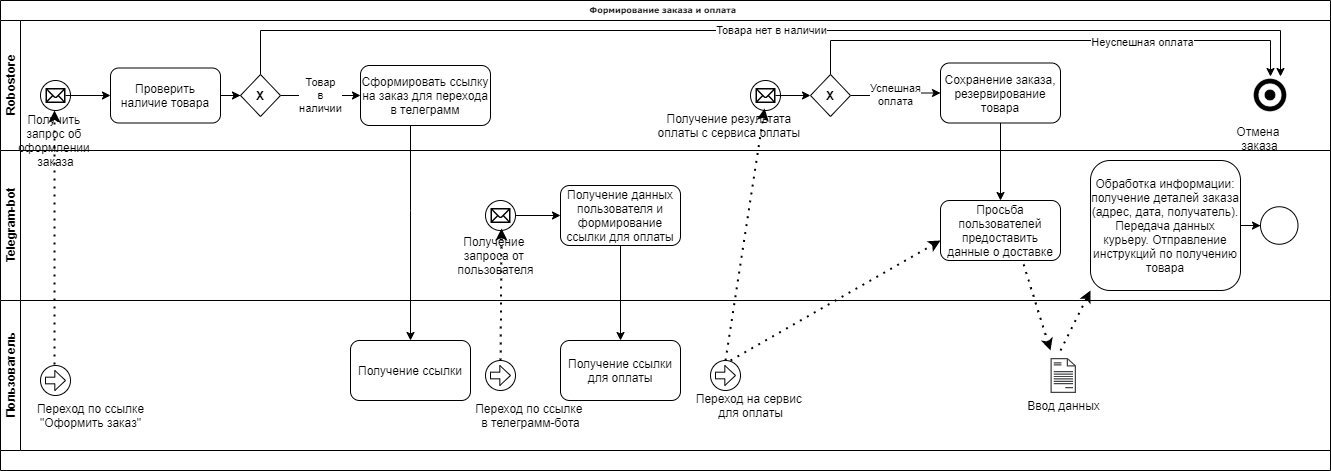

The diagram above was exported from draw.io. Its source (the exported page's mxGraphModel, read from the mxfile embedded in the PNG):
<mxGraphModel dx="1422" dy="745" grid="1" gridSize="10" guides="1" tooltips="1" connect="1" arrows="1" fold="1" page="1" pageScale="1" pageWidth="1100" pageHeight="850" background="#ffffff" math="0" shadow="0">
  <root>
    <mxCell id="0" />
    <mxCell id="1" parent="0" />
    <mxCell id="2b4e8129b02d487f-1" value="Формирование заказа и оплата&amp;nbsp;&amp;nbsp;" style="swimlane;html=1;childLayout=stackLayout;horizontal=1;startSize=20;horizontalStack=0;rounded=0;shadow=0;labelBackgroundColor=none;strokeWidth=1;fontFamily=Verdana;fontSize=8;align=center;" parent="1" vertex="1">
      <mxGeometry x="150" y="80" width="1330" height="470" as="geometry" />
    </mxCell>
    <mxCell id="2b4e8129b02d487f-2" value="Robostore" style="swimlane;html=1;startSize=20;horizontal=0;" parent="2b4e8129b02d487f-1" vertex="1">
      <mxGeometry y="20" width="1330" height="130" as="geometry" />
    </mxCell>
    <mxCell id="KtdJFyk3A5y2JP_BASc7-2" value="" style="group" vertex="1" connectable="0" parent="2b4e8129b02d487f-2">
      <mxGeometry x="40" y="60" width="30" height="30" as="geometry" />
    </mxCell>
    <mxCell id="2b4e8129b02d487f-5" value="" style="ellipse;whiteSpace=wrap;html=1;rounded=0;shadow=0;labelBackgroundColor=none;strokeWidth=1;fontFamily=Verdana;fontSize=8;align=center;" parent="KtdJFyk3A5y2JP_BASc7-2" vertex="1">
      <mxGeometry width="30" height="30" as="geometry" />
    </mxCell>
    <mxCell id="KtdJFyk3A5y2JP_BASc7-1" value="" style="shape=mxgraph.signs.tech.mail;html=1;pointerEvents=1;fillColor=#000000;strokeColor=none;verticalLabelPosition=bottom;verticalAlign=top;align=center;" vertex="1" parent="KtdJFyk3A5y2JP_BASc7-2">
      <mxGeometry x="5" y="7.5" width="20" height="15" as="geometry" />
    </mxCell>
    <mxCell id="KtdJFyk3A5y2JP_BASc7-10" style="edgeStyle=orthogonalEdgeStyle;rounded=0;orthogonalLoop=1;jettySize=auto;html=1;endArrow=classic;endFill=1;" edge="1" parent="2b4e8129b02d487f-2" source="KtdJFyk3A5y2JP_BASc7-7" target="KtdJFyk3A5y2JP_BASc7-9">
      <mxGeometry relative="1" as="geometry" />
    </mxCell>
    <mxCell id="KtdJFyk3A5y2JP_BASc7-7" value="Проверить наличие товара" style="rounded=1;whiteSpace=wrap;html=1;" vertex="1" parent="2b4e8129b02d487f-2">
      <mxGeometry x="110" y="47.5" width="110" height="55" as="geometry" />
    </mxCell>
    <mxCell id="KtdJFyk3A5y2JP_BASc7-13" value="Товара нет в наличии" style="edgeStyle=orthogonalEdgeStyle;rounded=0;orthogonalLoop=1;jettySize=auto;html=1;endArrow=classic;endFill=1;" edge="1" parent="2b4e8129b02d487f-2" source="KtdJFyk3A5y2JP_BASc7-9" target="KtdJFyk3A5y2JP_BASc7-11">
      <mxGeometry relative="1" as="geometry">
        <Array as="points">
          <mxPoint x="260" y="10" />
          <mxPoint x="1280" y="10" />
        </Array>
      </mxGeometry>
    </mxCell>
    <mxCell id="KtdJFyk3A5y2JP_BASc7-17" value="Товар&lt;br&gt;в&lt;br&gt;наличии" style="edgeStyle=orthogonalEdgeStyle;rounded=0;orthogonalLoop=1;jettySize=auto;html=1;entryX=0;entryY=0.5;entryDx=0;entryDy=0;endArrow=classic;endFill=1;" edge="1" parent="2b4e8129b02d487f-2" source="KtdJFyk3A5y2JP_BASc7-9" target="KtdJFyk3A5y2JP_BASc7-14">
      <mxGeometry relative="1" as="geometry" />
    </mxCell>
    <mxCell id="KtdJFyk3A5y2JP_BASc7-9" value="&lt;b&gt;Х&lt;/b&gt;" style="rhombus;whiteSpace=wrap;html=1;container=1;" vertex="1" parent="2b4e8129b02d487f-2">
      <mxGeometry x="240" y="54" width="40" height="42" as="geometry" />
    </mxCell>
    <mxCell id="KtdJFyk3A5y2JP_BASc7-14" value="Сформировать ссылку на заказ для перехода в телеграмм" style="rounded=1;whiteSpace=wrap;html=1;" vertex="1" parent="2b4e8129b02d487f-2">
      <mxGeometry x="360" y="45" width="130" height="60" as="geometry" />
    </mxCell>
    <mxCell id="KtdJFyk3A5y2JP_BASc7-48" value="" style="group" vertex="1" connectable="0" parent="2b4e8129b02d487f-2">
      <mxGeometry x="750" y="60" width="30" height="30" as="geometry" />
    </mxCell>
    <mxCell id="KtdJFyk3A5y2JP_BASc7-49" value="" style="group" vertex="1" connectable="0" parent="KtdJFyk3A5y2JP_BASc7-48">
      <mxGeometry width="30" height="30" as="geometry" />
    </mxCell>
    <mxCell id="KtdJFyk3A5y2JP_BASc7-50" value="" style="ellipse;whiteSpace=wrap;html=1;rounded=0;shadow=0;labelBackgroundColor=none;strokeWidth=1;fontFamily=Verdana;fontSize=8;align=center;" vertex="1" parent="KtdJFyk3A5y2JP_BASc7-49">
      <mxGeometry width="30" height="30" as="geometry" />
    </mxCell>
    <mxCell id="KtdJFyk3A5y2JP_BASc7-51" value="" style="shape=mxgraph.signs.tech.mail;html=1;pointerEvents=1;fillColor=#000000;strokeColor=none;verticalLabelPosition=bottom;verticalAlign=top;align=center;" vertex="1" parent="KtdJFyk3A5y2JP_BASc7-49">
      <mxGeometry x="5" y="7.5" width="20" height="15" as="geometry" />
    </mxCell>
    <mxCell id="KtdJFyk3A5y2JP_BASc7-122" style="edgeStyle=orthogonalEdgeStyle;rounded=0;orthogonalLoop=1;jettySize=auto;html=1;endArrow=classic;endFill=1;" edge="1" parent="2b4e8129b02d487f-2" source="KtdJFyk3A5y2JP_BASc7-120" target="KtdJFyk3A5y2JP_BASc7-11">
      <mxGeometry relative="1" as="geometry">
        <Array as="points">
          <mxPoint x="830" y="20" />
          <mxPoint x="1270" y="20" />
        </Array>
      </mxGeometry>
    </mxCell>
    <mxCell id="KtdJFyk3A5y2JP_BASc7-123" value="Неуспешная оплата" style="edgeLabel;html=1;align=center;verticalAlign=middle;resizable=0;points=[];" vertex="1" connectable="0" parent="KtdJFyk3A5y2JP_BASc7-122">
      <mxGeometry x="0.3548" y="-1" relative="1" as="geometry">
        <mxPoint as="offset" />
      </mxGeometry>
    </mxCell>
    <mxCell id="KtdJFyk3A5y2JP_BASc7-125" value="Успешная&lt;br&gt;оплата" style="edgeStyle=orthogonalEdgeStyle;rounded=0;orthogonalLoop=1;jettySize=auto;html=1;entryX=0;entryY=0.5;entryDx=0;entryDy=0;endArrow=classic;endFill=1;" edge="1" parent="2b4e8129b02d487f-2" source="KtdJFyk3A5y2JP_BASc7-120" target="KtdJFyk3A5y2JP_BASc7-124">
      <mxGeometry relative="1" as="geometry" />
    </mxCell>
    <mxCell id="KtdJFyk3A5y2JP_BASc7-120" value="&lt;b&gt;Х&lt;/b&gt;" style="rhombus;whiteSpace=wrap;html=1;container=1;" vertex="1" parent="2b4e8129b02d487f-2">
      <mxGeometry x="810" y="54" width="40" height="42" as="geometry" />
    </mxCell>
    <mxCell id="KtdJFyk3A5y2JP_BASc7-124" value="Сохранение заказа, резервирование товара" style="rounded=1;whiteSpace=wrap;html=1;" vertex="1" parent="2b4e8129b02d487f-2">
      <mxGeometry x="940" y="42.5" width="120" height="60" as="geometry" />
    </mxCell>
    <mxCell id="KtdJFyk3A5y2JP_BASc7-11" value="" style="shape=image;html=1;verticalAlign=top;verticalLabelPosition=bottom;labelBackgroundColor=#ffffff;imageAspect=0;aspect=fixed;image=https://cdn2.iconfinder.com/data/icons/font-awesome/1792/dot-circle-o-128.png" vertex="1" parent="2b4e8129b02d487f-2">
      <mxGeometry x="1251" y="56" width="38" height="38" as="geometry" />
    </mxCell>
    <mxCell id="KtdJFyk3A5y2JP_BASc7-68" value="Получение результата &lt;br&gt;оплаты с сервиса оплаты&amp;nbsp;" style="text;html=1;align=center;verticalAlign=middle;resizable=0;points=[];autosize=1;" vertex="1" parent="2b4e8129b02d487f-2">
      <mxGeometry x="650" y="90" width="160" height="30" as="geometry" />
    </mxCell>
    <mxCell id="KtdJFyk3A5y2JP_BASc7-12" value="Отмена &lt;br&gt;заказа" style="text;html=1;align=center;verticalAlign=middle;resizable=0;points=[];autosize=1;" vertex="1" parent="2b4e8129b02d487f-2">
      <mxGeometry x="1229" y="102.5" width="60" height="30" as="geometry" />
    </mxCell>
    <mxCell id="KtdJFyk3A5y2JP_BASc7-4" value="Получить &lt;br&gt;запрос об &lt;br&gt;оформлении &lt;br&gt;заказа" style="text;html=1;align=center;verticalAlign=middle;resizable=0;points=[];autosize=1;" vertex="1" parent="2b4e8129b02d487f-2">
      <mxGeometry x="10" y="90" width="90" height="60" as="geometry" />
    </mxCell>
    <mxCell id="KtdJFyk3A5y2JP_BASc7-8" style="edgeStyle=orthogonalEdgeStyle;rounded=0;orthogonalLoop=1;jettySize=auto;html=1;entryX=0;entryY=0.5;entryDx=0;entryDy=0;endArrow=classic;endFill=1;" edge="1" parent="2b4e8129b02d487f-2" source="KtdJFyk3A5y2JP_BASc7-1" target="KtdJFyk3A5y2JP_BASc7-7">
      <mxGeometry relative="1" as="geometry" />
    </mxCell>
    <mxCell id="KtdJFyk3A5y2JP_BASc7-121" style="edgeStyle=orthogonalEdgeStyle;rounded=0;orthogonalLoop=1;jettySize=auto;html=1;endArrow=classic;endFill=1;" edge="1" parent="2b4e8129b02d487f-2" source="KtdJFyk3A5y2JP_BASc7-51" target="KtdJFyk3A5y2JP_BASc7-120">
      <mxGeometry relative="1" as="geometry" />
    </mxCell>
    <mxCell id="2b4e8129b02d487f-3" value="Telegram-bot" style="swimlane;html=1;startSize=20;horizontal=0;" parent="2b4e8129b02d487f-1" vertex="1">
      <mxGeometry y="150" width="1330" height="150" as="geometry">
        <mxRectangle y="170" width="680" height="20" as="alternateBounds" />
      </mxGeometry>
    </mxCell>
    <mxCell id="KtdJFyk3A5y2JP_BASc7-31" style="edgeStyle=orthogonalEdgeStyle;rounded=0;orthogonalLoop=1;jettySize=auto;html=1;entryX=0;entryY=0.5;entryDx=0;entryDy=0;endArrow=classic;endFill=1;" edge="1" parent="2b4e8129b02d487f-3" source="KtdJFyk3A5y2JP_BASc7-24" target="KtdJFyk3A5y2JP_BASc7-20">
      <mxGeometry relative="1" as="geometry" />
    </mxCell>
    <mxCell id="KtdJFyk3A5y2JP_BASc7-134" value="Обработка информации: получение деталей заказа (адрес, дата, получатель). Передача данных курьеру. Отправление инструкций по получению товара" style="rounded=1;whiteSpace=wrap;html=1;" vertex="1" parent="2b4e8129b02d487f-3">
      <mxGeometry x="1090" y="10" width="150" height="130" as="geometry" />
    </mxCell>
    <mxCell id="KtdJFyk3A5y2JP_BASc7-20" value="Получение данных пользователя и формирование ссылки для оплаты" style="rounded=1;whiteSpace=wrap;html=1;" vertex="1" parent="2b4e8129b02d487f-3">
      <mxGeometry x="560" y="35" width="120" height="60" as="geometry" />
    </mxCell>
    <mxCell id="KtdJFyk3A5y2JP_BASc7-133" value="" style="ellipse;whiteSpace=wrap;html=1;aspect=fixed;" vertex="1" parent="2b4e8129b02d487f-3">
      <mxGeometry x="1260" y="56.25" width="37.5" height="37.5" as="geometry" />
    </mxCell>
    <mxCell id="KtdJFyk3A5y2JP_BASc7-128" value="Просьба пользователей предоставить данные о доставке" style="rounded=1;whiteSpace=wrap;html=1;" vertex="1" parent="2b4e8129b02d487f-3">
      <mxGeometry x="940" y="50" width="120" height="60" as="geometry" />
    </mxCell>
    <mxCell id="KtdJFyk3A5y2JP_BASc7-29" value="Получение&amp;nbsp;&lt;br&gt;запроса от &lt;br&gt;пользователя" style="text;html=1;align=center;verticalAlign=middle;resizable=0;points=[];autosize=1;" vertex="1" parent="2b4e8129b02d487f-3">
      <mxGeometry x="450" y="80" width="90" height="50" as="geometry" />
    </mxCell>
    <mxCell id="KtdJFyk3A5y2JP_BASc7-47" value="" style="group" vertex="1" connectable="0" parent="2b4e8129b02d487f-3">
      <mxGeometry x="485" y="50" width="30" height="30" as="geometry" />
    </mxCell>
    <mxCell id="KtdJFyk3A5y2JP_BASc7-46" value="" style="group" vertex="1" connectable="0" parent="KtdJFyk3A5y2JP_BASc7-47">
      <mxGeometry width="30" height="30" as="geometry" />
    </mxCell>
    <mxCell id="KtdJFyk3A5y2JP_BASc7-21" value="" style="ellipse;whiteSpace=wrap;html=1;rounded=0;shadow=0;labelBackgroundColor=none;strokeWidth=1;fontFamily=Verdana;fontSize=8;align=center;" vertex="1" parent="KtdJFyk3A5y2JP_BASc7-46">
      <mxGeometry width="30" height="30" as="geometry" />
    </mxCell>
    <mxCell id="KtdJFyk3A5y2JP_BASc7-24" value="" style="shape=mxgraph.signs.tech.mail;html=1;pointerEvents=1;fillColor=#000000;strokeColor=none;verticalLabelPosition=bottom;verticalAlign=top;align=center;" vertex="1" parent="KtdJFyk3A5y2JP_BASc7-46">
      <mxGeometry x="5" y="7.5" width="20" height="15" as="geometry" />
    </mxCell>
    <mxCell id="KtdJFyk3A5y2JP_BASc7-136" value="" style="endArrow=none;dashed=1;html=1;dashPattern=1 3;strokeWidth=2;entryX=0.683;entryY=1;entryDx=0;entryDy=0;entryPerimeter=0;endFill=0;startArrow=classic;startFill=1;" edge="1" parent="2b4e8129b02d487f-3" target="KtdJFyk3A5y2JP_BASc7-128">
      <mxGeometry width="50" height="50" relative="1" as="geometry">
        <mxPoint x="1050" y="200" as="sourcePoint" />
        <mxPoint x="1090" y="110" as="targetPoint" />
      </mxGeometry>
    </mxCell>
    <mxCell id="KtdJFyk3A5y2JP_BASc7-138" style="edgeStyle=orthogonalEdgeStyle;rounded=0;orthogonalLoop=1;jettySize=auto;html=1;startArrow=none;startFill=0;endArrow=classic;endFill=1;" edge="1" parent="2b4e8129b02d487f-3" source="KtdJFyk3A5y2JP_BASc7-134" target="KtdJFyk3A5y2JP_BASc7-133">
      <mxGeometry relative="1" as="geometry">
        <mxPoint x="1430" y="85" as="targetPoint" />
      </mxGeometry>
    </mxCell>
    <mxCell id="2b4e8129b02d487f-4" value="Пользователь" style="swimlane;html=1;startSize=20;horizontal=0;" parent="2b4e8129b02d487f-1" vertex="1">
      <mxGeometry y="300" width="1330" height="150" as="geometry" />
    </mxCell>
    <mxCell id="KtdJFyk3A5y2JP_BASc7-6" value="" style="endArrow=classic;dashed=1;html=1;dashPattern=1 3;strokeWidth=2;entryX=0.489;entryY=0;entryDx=0;entryDy=0;entryPerimeter=0;endFill=1;" edge="1" parent="2b4e8129b02d487f-4" target="KtdJFyk3A5y2JP_BASc7-4">
      <mxGeometry width="50" height="50" relative="1" as="geometry">
        <mxPoint x="54" y="80" as="sourcePoint" />
        <mxPoint x="120" y="30" as="targetPoint" />
      </mxGeometry>
    </mxCell>
    <mxCell id="KtdJFyk3A5y2JP_BASc7-38" value="Получение ссылки для оплаты" style="rounded=1;whiteSpace=wrap;html=1;" vertex="1" parent="2b4e8129b02d487f-4">
      <mxGeometry x="560" y="40" width="120" height="60" as="geometry" />
    </mxCell>
    <mxCell id="KtdJFyk3A5y2JP_BASc7-18" value="Получение ссылки" style="rounded=1;whiteSpace=wrap;html=1;" vertex="1" parent="2b4e8129b02d487f-4">
      <mxGeometry x="350" y="40" width="120" height="60" as="geometry" />
    </mxCell>
    <mxCell id="KtdJFyk3A5y2JP_BASc7-131" value="" style="pointerEvents=1;shadow=0;dashed=0;html=1;strokeColor=none;fillColor=#434445;aspect=fixed;labelPosition=center;verticalLabelPosition=bottom;verticalAlign=top;align=center;outlineConnect=0;shape=mxgraph.vvd.document;" vertex="1" parent="2b4e8129b02d487f-4">
      <mxGeometry x="1050" y="57.5" width="25.55" height="35" as="geometry" />
    </mxCell>
    <mxCell id="KtdJFyk3A5y2JP_BASc7-40" value="" style="group" vertex="1" connectable="0" parent="2b4e8129b02d487f-4">
      <mxGeometry x="485" y="60" width="30" height="30" as="geometry" />
    </mxCell>
    <mxCell id="KtdJFyk3A5y2JP_BASc7-32" value="" style="ellipse;whiteSpace=wrap;html=1;aspect=fixed;" vertex="1" parent="KtdJFyk3A5y2JP_BASc7-40">
      <mxGeometry width="30" height="30" as="geometry" />
    </mxCell>
    <mxCell id="KtdJFyk3A5y2JP_BASc7-36" value="" style="shape=singleArrow;whiteSpace=wrap;html=1;arrowWidth=0.3333333333333333;arrowSize=0.5333333333333333;" vertex="1" parent="KtdJFyk3A5y2JP_BASc7-40">
      <mxGeometry x="5" y="5" width="20" height="20" as="geometry" />
    </mxCell>
    <mxCell id="KtdJFyk3A5y2JP_BASc7-54" value="" style="group" vertex="1" connectable="0" parent="2b4e8129b02d487f-4">
      <mxGeometry x="710" y="60" width="30" height="30" as="geometry" />
    </mxCell>
    <mxCell id="KtdJFyk3A5y2JP_BASc7-52" value="" style="group" vertex="1" connectable="0" parent="KtdJFyk3A5y2JP_BASc7-54">
      <mxGeometry width="30" height="30" as="geometry" />
    </mxCell>
    <mxCell id="KtdJFyk3A5y2JP_BASc7-41" value="" style="group" vertex="1" connectable="0" parent="KtdJFyk3A5y2JP_BASc7-52">
      <mxGeometry width="30" height="30" as="geometry" />
    </mxCell>
    <mxCell id="KtdJFyk3A5y2JP_BASc7-42" value="" style="ellipse;whiteSpace=wrap;html=1;aspect=fixed;" vertex="1" parent="KtdJFyk3A5y2JP_BASc7-41">
      <mxGeometry width="30" height="30" as="geometry" />
    </mxCell>
    <mxCell id="KtdJFyk3A5y2JP_BASc7-43" value="" style="shape=singleArrow;whiteSpace=wrap;html=1;arrowWidth=0.3333333333333333;arrowSize=0.5333333333333333;" vertex="1" parent="KtdJFyk3A5y2JP_BASc7-41">
      <mxGeometry x="5" y="5" width="20" height="20" as="geometry" />
    </mxCell>
    <mxCell id="KtdJFyk3A5y2JP_BASc7-55" value="" style="group" vertex="1" connectable="0" parent="2b4e8129b02d487f-4">
      <mxGeometry x="40" y="70" width="30" height="30" as="geometry" />
    </mxCell>
    <mxCell id="KtdJFyk3A5y2JP_BASc7-56" value="" style="group" vertex="1" connectable="0" parent="KtdJFyk3A5y2JP_BASc7-55">
      <mxGeometry width="30" height="30" as="geometry" />
    </mxCell>
    <mxCell id="KtdJFyk3A5y2JP_BASc7-57" value="" style="group" vertex="1" connectable="0" parent="KtdJFyk3A5y2JP_BASc7-56">
      <mxGeometry width="30" height="30" as="geometry" />
    </mxCell>
    <mxCell id="KtdJFyk3A5y2JP_BASc7-58" value="" style="ellipse;whiteSpace=wrap;html=1;aspect=fixed;" vertex="1" parent="KtdJFyk3A5y2JP_BASc7-57">
      <mxGeometry y="-5" width="30" height="30" as="geometry" />
    </mxCell>
    <mxCell id="KtdJFyk3A5y2JP_BASc7-59" value="" style="shape=singleArrow;whiteSpace=wrap;html=1;arrowWidth=0.3333333333333333;arrowSize=0.5333333333333333;" vertex="1" parent="KtdJFyk3A5y2JP_BASc7-57">
      <mxGeometry x="5" width="20" height="20" as="geometry" />
    </mxCell>
    <mxCell id="KtdJFyk3A5y2JP_BASc7-66" value="Переход на сервис &lt;br&gt;для оплаты" style="text;html=1;align=center;verticalAlign=middle;resizable=0;points=[];autosize=1;" vertex="1" parent="2b4e8129b02d487f-4">
      <mxGeometry x="690" y="90" width="120" height="30" as="geometry" />
    </mxCell>
    <mxCell id="KtdJFyk3A5y2JP_BASc7-132" value="Ввод данных" style="text;html=1;align=center;verticalAlign=middle;resizable=0;points=[];autosize=1;" vertex="1" parent="2b4e8129b02d487f-4">
      <mxGeometry x="1017.78" y="95" width="90" height="20" as="geometry" />
    </mxCell>
    <mxCell id="KtdJFyk3A5y2JP_BASc7-63" value="Переход по ссылке&lt;br&gt;&quot;Оформить заказ&quot;" style="text;html=1;align=center;verticalAlign=middle;resizable=0;points=[];autosize=1;" vertex="1" parent="2b4e8129b02d487f-4">
      <mxGeometry x="30" y="100" width="120" height="30" as="geometry" />
    </mxCell>
    <mxCell id="KtdJFyk3A5y2JP_BASc7-65" value="Переход по ссылке &lt;br&gt;в телеграмм-бота" style="text;html=1;align=center;verticalAlign=middle;resizable=0;points=[];autosize=1;" vertex="1" parent="2b4e8129b02d487f-4">
      <mxGeometry x="470" y="100" width="120" height="30" as="geometry" />
    </mxCell>
    <mxCell id="KtdJFyk3A5y2JP_BASc7-127" value="" style="endArrow=classic;dashed=1;html=1;dashPattern=1 3;strokeWidth=2;endFill=1;" edge="1" parent="2b4e8129b02d487f-4">
      <mxGeometry width="50" height="50" relative="1" as="geometry">
        <mxPoint x="730" y="60" as="sourcePoint" />
        <mxPoint x="940" y="-60" as="targetPoint" />
      </mxGeometry>
    </mxCell>
    <mxCell id="KtdJFyk3A5y2JP_BASc7-137" value="" style="endArrow=classic;dashed=1;html=1;dashPattern=1 3;strokeWidth=2;entryX=0;entryY=1;entryDx=0;entryDy=0;endFill=1;" edge="1" parent="2b4e8129b02d487f-4" target="KtdJFyk3A5y2JP_BASc7-134">
      <mxGeometry width="50" height="50" relative="1" as="geometry">
        <mxPoint x="1060" y="50" as="sourcePoint" />
        <mxPoint x="1110" as="targetPoint" />
      </mxGeometry>
    </mxCell>
    <mxCell id="KtdJFyk3A5y2JP_BASc7-19" style="edgeStyle=orthogonalEdgeStyle;rounded=0;orthogonalLoop=1;jettySize=auto;html=1;endArrow=classic;endFill=1;" edge="1" parent="2b4e8129b02d487f-1" source="KtdJFyk3A5y2JP_BASc7-14" target="KtdJFyk3A5y2JP_BASc7-18">
      <mxGeometry relative="1" as="geometry">
        <Array as="points">
          <mxPoint x="410" y="210" />
          <mxPoint x="410" y="210" />
        </Array>
      </mxGeometry>
    </mxCell>
    <mxCell id="KtdJFyk3A5y2JP_BASc7-30" value="" style="endArrow=classic;dashed=1;html=1;dashPattern=1 3;strokeWidth=2;entryX=0.567;entryY=-0.04;entryDx=0;entryDy=0;entryPerimeter=0;endFill=1;" edge="1" parent="2b4e8129b02d487f-1" source="KtdJFyk3A5y2JP_BASc7-32" target="KtdJFyk3A5y2JP_BASc7-29">
      <mxGeometry width="50" height="50" relative="1" as="geometry">
        <mxPoint x="501" y="400" as="sourcePoint" />
        <mxPoint x="530" y="350" as="targetPoint" />
      </mxGeometry>
    </mxCell>
    <mxCell id="KtdJFyk3A5y2JP_BASc7-39" style="edgeStyle=orthogonalEdgeStyle;rounded=0;orthogonalLoop=1;jettySize=auto;html=1;endArrow=classic;endFill=1;" edge="1" parent="2b4e8129b02d487f-1" source="KtdJFyk3A5y2JP_BASc7-20" target="KtdJFyk3A5y2JP_BASc7-38">
      <mxGeometry relative="1" as="geometry" />
    </mxCell>
    <mxCell id="KtdJFyk3A5y2JP_BASc7-126" value="" style="endArrow=classic;dashed=1;html=1;dashPattern=1 3;strokeWidth=2;entryX=0.713;entryY=-0.067;entryDx=0;entryDy=0;entryPerimeter=0;endFill=1;exitX=0.5;exitY=0;exitDx=0;exitDy=0;" edge="1" parent="2b4e8129b02d487f-1" source="KtdJFyk3A5y2JP_BASc7-42" target="KtdJFyk3A5y2JP_BASc7-68">
      <mxGeometry width="50" height="50" relative="1" as="geometry">
        <mxPoint x="720" y="370" as="sourcePoint" />
        <mxPoint x="770" y="320" as="targetPoint" />
      </mxGeometry>
    </mxCell>
    <mxCell id="KtdJFyk3A5y2JP_BASc7-129" style="edgeStyle=orthogonalEdgeStyle;rounded=0;orthogonalLoop=1;jettySize=auto;html=1;entryX=0.5;entryY=0;entryDx=0;entryDy=0;endArrow=classic;endFill=1;" edge="1" parent="2b4e8129b02d487f-1" source="KtdJFyk3A5y2JP_BASc7-124" target="KtdJFyk3A5y2JP_BASc7-128">
      <mxGeometry relative="1" as="geometry" />
    </mxCell>
  </root>
</mxGraphModel>